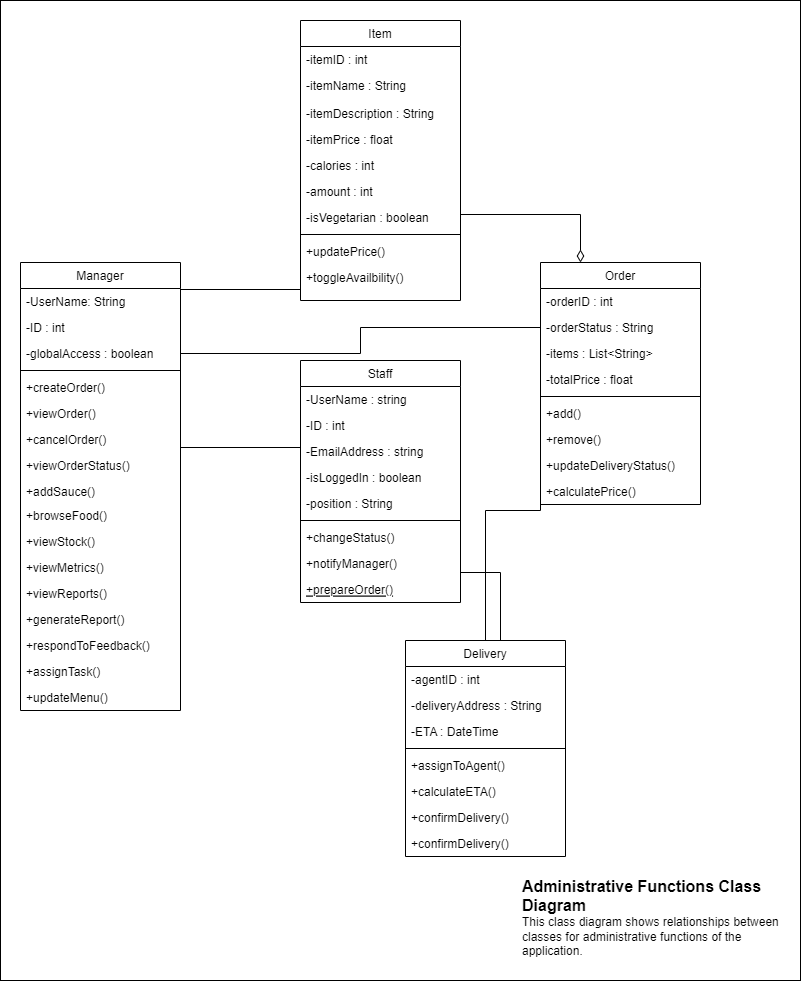

The diagram above was exported from draw.io. Its source (the exported page's mxGraphModel, read from the mxfile embedded in the PNG):
<mxGraphModel dx="1259" dy="702" grid="1" gridSize="10" guides="1" tooltips="1" connect="1" arrows="1" fold="1" page="1" pageScale="1" pageWidth="850" pageHeight="1100" math="0" shadow="0">
  <root>
    <mxCell id="0" />
    <mxCell id="1" parent="0" />
    <mxCell id="DCYQyIXnRQsyBFkvQH_R-66" value="" style="rounded=0;whiteSpace=wrap;html=1;" vertex="1" parent="1">
      <mxGeometry x="20" y="20" width="800" height="980" as="geometry" />
    </mxCell>
    <mxCell id="DCYQyIXnRQsyBFkvQH_R-1" value="Staff" style="swimlane;fontStyle=0;align=center;verticalAlign=top;childLayout=stackLayout;horizontal=1;startSize=26;horizontalStack=0;resizeParent=1;resizeLast=0;collapsible=1;marginBottom=0;rounded=0;shadow=0;strokeWidth=1;" vertex="1" parent="1">
      <mxGeometry x="320" y="380" width="160" height="242" as="geometry">
        <mxRectangle x="130" y="380" width="160" height="26" as="alternateBounds" />
      </mxGeometry>
    </mxCell>
    <mxCell id="DCYQyIXnRQsyBFkvQH_R-2" value="-UserName : string" style="text;align=left;verticalAlign=top;spacingLeft=4;spacingRight=4;overflow=hidden;rotatable=0;points=[[0,0.5],[1,0.5]];portConstraint=eastwest;" vertex="1" parent="DCYQyIXnRQsyBFkvQH_R-1">
      <mxGeometry y="26" width="160" height="26" as="geometry" />
    </mxCell>
    <mxCell id="DCYQyIXnRQsyBFkvQH_R-3" value="-ID : int" style="text;align=left;verticalAlign=top;spacingLeft=4;spacingRight=4;overflow=hidden;rotatable=0;points=[[0,0.5],[1,0.5]];portConstraint=eastwest;rounded=0;shadow=0;html=0;" vertex="1" parent="DCYQyIXnRQsyBFkvQH_R-1">
      <mxGeometry y="52" width="160" height="26" as="geometry" />
    </mxCell>
    <mxCell id="DCYQyIXnRQsyBFkvQH_R-4" value="-EmailAddress : string" style="text;align=left;verticalAlign=top;spacingLeft=4;spacingRight=4;overflow=hidden;rotatable=0;points=[[0,0.5],[1,0.5]];portConstraint=eastwest;" vertex="1" parent="DCYQyIXnRQsyBFkvQH_R-1">
      <mxGeometry y="78" width="160" height="26" as="geometry" />
    </mxCell>
    <mxCell id="DCYQyIXnRQsyBFkvQH_R-5" value="-isLoggedIn : boolean" style="text;align=left;verticalAlign=top;spacingLeft=4;spacingRight=4;overflow=hidden;rotatable=0;points=[[0,0.5],[1,0.5]];portConstraint=eastwest;" vertex="1" parent="DCYQyIXnRQsyBFkvQH_R-1">
      <mxGeometry y="104" width="160" height="26" as="geometry" />
    </mxCell>
    <mxCell id="DCYQyIXnRQsyBFkvQH_R-6" value="-position : String" style="text;align=left;verticalAlign=top;spacingLeft=4;spacingRight=4;overflow=hidden;rotatable=0;points=[[0,0.5],[1,0.5]];portConstraint=eastwest;" vertex="1" parent="DCYQyIXnRQsyBFkvQH_R-1">
      <mxGeometry y="130" width="160" height="26" as="geometry" />
    </mxCell>
    <mxCell id="DCYQyIXnRQsyBFkvQH_R-7" value="" style="line;html=1;strokeWidth=1;align=left;verticalAlign=middle;spacingTop=-1;spacingLeft=3;spacingRight=3;rotatable=0;labelPosition=right;points=[];portConstraint=eastwest;" vertex="1" parent="DCYQyIXnRQsyBFkvQH_R-1">
      <mxGeometry y="156" width="160" height="8" as="geometry" />
    </mxCell>
    <mxCell id="DCYQyIXnRQsyBFkvQH_R-9" value="+changeStatus()" style="text;align=left;verticalAlign=top;spacingLeft=4;spacingRight=4;overflow=hidden;rotatable=0;points=[[0,0.5],[1,0.5]];portConstraint=eastwest;" vertex="1" parent="DCYQyIXnRQsyBFkvQH_R-1">
      <mxGeometry y="164" width="160" height="26" as="geometry" />
    </mxCell>
    <mxCell id="DCYQyIXnRQsyBFkvQH_R-10" value="+notifyManager()" style="text;align=left;verticalAlign=top;spacingLeft=4;spacingRight=4;overflow=hidden;rotatable=0;points=[[0,0.5],[1,0.5]];portConstraint=eastwest;" vertex="1" parent="DCYQyIXnRQsyBFkvQH_R-1">
      <mxGeometry y="190" width="160" height="26" as="geometry" />
    </mxCell>
    <mxCell id="DCYQyIXnRQsyBFkvQH_R-8" value="+prepareOrder()" style="text;align=left;verticalAlign=top;spacingLeft=4;spacingRight=4;overflow=hidden;rotatable=0;points=[[0,0.5],[1,0.5]];portConstraint=eastwest;fontStyle=4" vertex="1" parent="DCYQyIXnRQsyBFkvQH_R-1">
      <mxGeometry y="216" width="160" height="26" as="geometry" />
    </mxCell>
    <mxCell id="DCYQyIXnRQsyBFkvQH_R-11" value="Order" style="swimlane;fontStyle=0;align=center;verticalAlign=top;childLayout=stackLayout;horizontal=1;startSize=26;horizontalStack=0;resizeParent=1;resizeLast=0;collapsible=1;marginBottom=0;rounded=0;shadow=0;strokeWidth=1;" vertex="1" parent="1">
      <mxGeometry x="560" y="282" width="160" height="242" as="geometry">
        <mxRectangle x="340" y="380" width="170" height="26" as="alternateBounds" />
      </mxGeometry>
    </mxCell>
    <mxCell id="DCYQyIXnRQsyBFkvQH_R-12" value="-orderID : int" style="text;align=left;verticalAlign=top;spacingLeft=4;spacingRight=4;overflow=hidden;rotatable=0;points=[[0,0.5],[1,0.5]];portConstraint=eastwest;" vertex="1" parent="DCYQyIXnRQsyBFkvQH_R-11">
      <mxGeometry y="26" width="160" height="26" as="geometry" />
    </mxCell>
    <mxCell id="DCYQyIXnRQsyBFkvQH_R-13" value="-orderStatus : String" style="text;align=left;verticalAlign=top;spacingLeft=4;spacingRight=4;overflow=hidden;rotatable=0;points=[[0,0.5],[1,0.5]];portConstraint=eastwest;" vertex="1" parent="DCYQyIXnRQsyBFkvQH_R-11">
      <mxGeometry y="52" width="160" height="26" as="geometry" />
    </mxCell>
    <mxCell id="DCYQyIXnRQsyBFkvQH_R-14" value="-items : List&lt;String&gt;" style="text;align=left;verticalAlign=top;spacingLeft=4;spacingRight=4;overflow=hidden;rotatable=0;points=[[0,0.5],[1,0.5]];portConstraint=eastwest;" vertex="1" parent="DCYQyIXnRQsyBFkvQH_R-11">
      <mxGeometry y="78" width="160" height="26" as="geometry" />
    </mxCell>
    <mxCell id="DCYQyIXnRQsyBFkvQH_R-15" value="-totalPrice : float" style="text;align=left;verticalAlign=top;spacingLeft=4;spacingRight=4;overflow=hidden;rotatable=0;points=[[0,0.5],[1,0.5]];portConstraint=eastwest;" vertex="1" parent="DCYQyIXnRQsyBFkvQH_R-11">
      <mxGeometry y="104" width="160" height="26" as="geometry" />
    </mxCell>
    <mxCell id="DCYQyIXnRQsyBFkvQH_R-16" value="" style="line;html=1;strokeWidth=1;align=left;verticalAlign=middle;spacingTop=-1;spacingLeft=3;spacingRight=3;rotatable=0;labelPosition=right;points=[];portConstraint=eastwest;" vertex="1" parent="DCYQyIXnRQsyBFkvQH_R-11">
      <mxGeometry y="130" width="160" height="8" as="geometry" />
    </mxCell>
    <mxCell id="DCYQyIXnRQsyBFkvQH_R-17" value="+add()" style="text;align=left;verticalAlign=top;spacingLeft=4;spacingRight=4;overflow=hidden;rotatable=0;points=[[0,0.5],[1,0.5]];portConstraint=eastwest;" vertex="1" parent="DCYQyIXnRQsyBFkvQH_R-11">
      <mxGeometry y="138" width="160" height="26" as="geometry" />
    </mxCell>
    <mxCell id="DCYQyIXnRQsyBFkvQH_R-18" value="+remove()" style="text;align=left;verticalAlign=top;spacingLeft=4;spacingRight=4;overflow=hidden;rotatable=0;points=[[0,0.5],[1,0.5]];portConstraint=eastwest;" vertex="1" parent="DCYQyIXnRQsyBFkvQH_R-11">
      <mxGeometry y="164" width="160" height="26" as="geometry" />
    </mxCell>
    <mxCell id="DCYQyIXnRQsyBFkvQH_R-19" value="+updateDeliveryStatus()" style="text;align=left;verticalAlign=top;spacingLeft=4;spacingRight=4;overflow=hidden;rotatable=0;points=[[0,0.5],[1,0.5]];portConstraint=eastwest;rounded=0;shadow=0;html=0;" vertex="1" parent="DCYQyIXnRQsyBFkvQH_R-11">
      <mxGeometry y="190" width="160" height="26" as="geometry" />
    </mxCell>
    <mxCell id="DCYQyIXnRQsyBFkvQH_R-20" value="+calculatePrice()" style="text;align=left;verticalAlign=top;spacingLeft=4;spacingRight=4;overflow=hidden;rotatable=0;points=[[0,0.5],[1,0.5]];portConstraint=eastwest;" vertex="1" parent="DCYQyIXnRQsyBFkvQH_R-11">
      <mxGeometry y="216" width="160" height="26" as="geometry" />
    </mxCell>
    <mxCell id="DCYQyIXnRQsyBFkvQH_R-21" value="Manager" style="swimlane;fontStyle=0;align=center;verticalAlign=top;childLayout=stackLayout;horizontal=1;startSize=26;horizontalStack=0;resizeParent=1;resizeLast=0;collapsible=1;marginBottom=0;rounded=0;shadow=0;strokeWidth=1;" vertex="1" parent="1">
      <mxGeometry x="40" y="282" width="160" height="448" as="geometry">
        <mxRectangle x="550" y="140" width="160" height="26" as="alternateBounds" />
      </mxGeometry>
    </mxCell>
    <mxCell id="DCYQyIXnRQsyBFkvQH_R-22" value="-UserName: String" style="text;align=left;verticalAlign=top;spacingLeft=4;spacingRight=4;overflow=hidden;rotatable=0;points=[[0,0.5],[1,0.5]];portConstraint=eastwest;" vertex="1" parent="DCYQyIXnRQsyBFkvQH_R-21">
      <mxGeometry y="26" width="160" height="26" as="geometry" />
    </mxCell>
    <mxCell id="DCYQyIXnRQsyBFkvQH_R-23" value="-ID : int" style="text;align=left;verticalAlign=top;spacingLeft=4;spacingRight=4;overflow=hidden;rotatable=0;points=[[0,0.5],[1,0.5]];portConstraint=eastwest;rounded=0;shadow=0;html=0;" vertex="1" parent="DCYQyIXnRQsyBFkvQH_R-21">
      <mxGeometry y="52" width="160" height="26" as="geometry" />
    </mxCell>
    <mxCell id="DCYQyIXnRQsyBFkvQH_R-24" value="-globalAccess : boolean" style="text;align=left;verticalAlign=top;spacingLeft=4;spacingRight=4;overflow=hidden;rotatable=0;points=[[0,0.5],[1,0.5]];portConstraint=eastwest;rounded=0;shadow=0;html=0;" vertex="1" parent="DCYQyIXnRQsyBFkvQH_R-21">
      <mxGeometry y="78" width="160" height="26" as="geometry" />
    </mxCell>
    <mxCell id="DCYQyIXnRQsyBFkvQH_R-25" value="" style="line;html=1;strokeWidth=1;align=left;verticalAlign=middle;spacingTop=-1;spacingLeft=3;spacingRight=3;rotatable=0;labelPosition=right;points=[];portConstraint=eastwest;" vertex="1" parent="DCYQyIXnRQsyBFkvQH_R-21">
      <mxGeometry y="104" width="160" height="8" as="geometry" />
    </mxCell>
    <mxCell id="DCYQyIXnRQsyBFkvQH_R-26" value="+createOrder()" style="text;align=left;verticalAlign=top;spacingLeft=4;spacingRight=4;overflow=hidden;rotatable=0;points=[[0,0.5],[1,0.5]];portConstraint=eastwest;" vertex="1" parent="DCYQyIXnRQsyBFkvQH_R-21">
      <mxGeometry y="112" width="160" height="26" as="geometry" />
    </mxCell>
    <mxCell id="DCYQyIXnRQsyBFkvQH_R-27" value="+viewOrder()" style="text;align=left;verticalAlign=top;spacingLeft=4;spacingRight=4;overflow=hidden;rotatable=0;points=[[0,0.5],[1,0.5]];portConstraint=eastwest;rounded=0;shadow=0;html=0;" vertex="1" parent="DCYQyIXnRQsyBFkvQH_R-21">
      <mxGeometry y="138" width="160" height="26" as="geometry" />
    </mxCell>
    <mxCell id="DCYQyIXnRQsyBFkvQH_R-28" value="+cancelOrder()" style="text;align=left;verticalAlign=top;spacingLeft=4;spacingRight=4;overflow=hidden;rotatable=0;points=[[0,0.5],[1,0.5]];portConstraint=eastwest;" vertex="1" parent="DCYQyIXnRQsyBFkvQH_R-21">
      <mxGeometry y="164" width="160" height="26" as="geometry" />
    </mxCell>
    <mxCell id="DCYQyIXnRQsyBFkvQH_R-29" value="+viewOrderStatus()" style="text;align=left;verticalAlign=top;spacingLeft=4;spacingRight=4;overflow=hidden;rotatable=0;points=[[0,0.5],[1,0.5]];portConstraint=eastwest;" vertex="1" parent="DCYQyIXnRQsyBFkvQH_R-21">
      <mxGeometry y="190" width="160" height="26" as="geometry" />
    </mxCell>
    <mxCell id="DCYQyIXnRQsyBFkvQH_R-30" value="+addSauce()" style="text;align=left;verticalAlign=top;spacingLeft=4;spacingRight=4;overflow=hidden;rotatable=0;points=[[0,0.5],[1,0.5]];portConstraint=eastwest;" vertex="1" parent="DCYQyIXnRQsyBFkvQH_R-21">
      <mxGeometry y="216" width="160" height="24" as="geometry" />
    </mxCell>
    <mxCell id="DCYQyIXnRQsyBFkvQH_R-31" value="+browseFood()" style="text;align=left;verticalAlign=top;spacingLeft=4;spacingRight=4;overflow=hidden;rotatable=0;points=[[0,0.5],[1,0.5]];portConstraint=eastwest;" vertex="1" parent="DCYQyIXnRQsyBFkvQH_R-21">
      <mxGeometry y="240" width="160" height="26" as="geometry" />
    </mxCell>
    <mxCell id="DCYQyIXnRQsyBFkvQH_R-32" value="+viewStock()" style="text;align=left;verticalAlign=top;spacingLeft=4;spacingRight=4;overflow=hidden;rotatable=0;points=[[0,0.5],[1,0.5]];portConstraint=eastwest;rounded=0;shadow=0;html=0;" vertex="1" parent="DCYQyIXnRQsyBFkvQH_R-21">
      <mxGeometry y="266" width="160" height="26" as="geometry" />
    </mxCell>
    <mxCell id="DCYQyIXnRQsyBFkvQH_R-33" value="+viewMetrics()" style="text;align=left;verticalAlign=top;spacingLeft=4;spacingRight=4;overflow=hidden;rotatable=0;points=[[0,0.5],[1,0.5]];portConstraint=eastwest;rounded=0;shadow=0;html=0;" vertex="1" parent="DCYQyIXnRQsyBFkvQH_R-21">
      <mxGeometry y="292" width="160" height="26" as="geometry" />
    </mxCell>
    <mxCell id="DCYQyIXnRQsyBFkvQH_R-34" value="+viewReports()" style="text;align=left;verticalAlign=top;spacingLeft=4;spacingRight=4;overflow=hidden;rotatable=0;points=[[0,0.5],[1,0.5]];portConstraint=eastwest;rounded=0;shadow=0;html=0;" vertex="1" parent="DCYQyIXnRQsyBFkvQH_R-21">
      <mxGeometry y="318" width="160" height="26" as="geometry" />
    </mxCell>
    <mxCell id="DCYQyIXnRQsyBFkvQH_R-35" value="+generateReport()" style="text;align=left;verticalAlign=top;spacingLeft=4;spacingRight=4;overflow=hidden;rotatable=0;points=[[0,0.5],[1,0.5]];portConstraint=eastwest;rounded=0;shadow=0;html=0;" vertex="1" parent="DCYQyIXnRQsyBFkvQH_R-21">
      <mxGeometry y="344" width="160" height="26" as="geometry" />
    </mxCell>
    <mxCell id="DCYQyIXnRQsyBFkvQH_R-36" value="+respondToFeedback()" style="text;align=left;verticalAlign=top;spacingLeft=4;spacingRight=4;overflow=hidden;rotatable=0;points=[[0,0.5],[1,0.5]];portConstraint=eastwest;rounded=0;shadow=0;html=0;" vertex="1" parent="DCYQyIXnRQsyBFkvQH_R-21">
      <mxGeometry y="370" width="160" height="26" as="geometry" />
    </mxCell>
    <mxCell id="DCYQyIXnRQsyBFkvQH_R-37" value="+assignTask()" style="text;align=left;verticalAlign=top;spacingLeft=4;spacingRight=4;overflow=hidden;rotatable=0;points=[[0,0.5],[1,0.5]];portConstraint=eastwest;rounded=0;shadow=0;html=0;" vertex="1" parent="DCYQyIXnRQsyBFkvQH_R-21">
      <mxGeometry y="396" width="160" height="26" as="geometry" />
    </mxCell>
    <mxCell id="DCYQyIXnRQsyBFkvQH_R-38" value="+updateMenu()" style="text;align=left;verticalAlign=top;spacingLeft=4;spacingRight=4;overflow=hidden;rotatable=0;points=[[0,0.5],[1,0.5]];portConstraint=eastwest;rounded=0;shadow=0;html=0;" vertex="1" parent="DCYQyIXnRQsyBFkvQH_R-21">
      <mxGeometry y="422" width="160" height="26" as="geometry" />
    </mxCell>
    <mxCell id="DCYQyIXnRQsyBFkvQH_R-39" value="Item" style="swimlane;fontStyle=0;align=center;verticalAlign=top;childLayout=stackLayout;horizontal=1;startSize=26;horizontalStack=0;resizeParent=1;resizeLast=0;collapsible=1;marginBottom=0;rounded=0;shadow=0;strokeWidth=1;" vertex="1" parent="1">
      <mxGeometry x="320" y="40" width="160" height="280" as="geometry">
        <mxRectangle x="340" y="380" width="170" height="26" as="alternateBounds" />
      </mxGeometry>
    </mxCell>
    <mxCell id="DCYQyIXnRQsyBFkvQH_R-40" value="-itemID : int" style="text;align=left;verticalAlign=top;spacingLeft=4;spacingRight=4;overflow=hidden;rotatable=0;points=[[0,0.5],[1,0.5]];portConstraint=eastwest;" vertex="1" parent="DCYQyIXnRQsyBFkvQH_R-39">
      <mxGeometry y="26" width="160" height="26" as="geometry" />
    </mxCell>
    <mxCell id="DCYQyIXnRQsyBFkvQH_R-41" value="-itemName : String" style="text;align=left;verticalAlign=top;spacingLeft=4;spacingRight=4;overflow=hidden;rotatable=0;points=[[0,0.5],[1,0.5]];portConstraint=eastwest;" vertex="1" parent="DCYQyIXnRQsyBFkvQH_R-39">
      <mxGeometry y="52" width="160" height="28" as="geometry" />
    </mxCell>
    <mxCell id="DCYQyIXnRQsyBFkvQH_R-42" value="-itemDescription : String" style="text;align=left;verticalAlign=top;spacingLeft=4;spacingRight=4;overflow=hidden;rotatable=0;points=[[0,0.5],[1,0.5]];portConstraint=eastwest;" vertex="1" parent="DCYQyIXnRQsyBFkvQH_R-39">
      <mxGeometry y="80" width="160" height="26" as="geometry" />
    </mxCell>
    <mxCell id="DCYQyIXnRQsyBFkvQH_R-43" value="-itemPrice : float" style="text;align=left;verticalAlign=top;spacingLeft=4;spacingRight=4;overflow=hidden;rotatable=0;points=[[0,0.5],[1,0.5]];portConstraint=eastwest;" vertex="1" parent="DCYQyIXnRQsyBFkvQH_R-39">
      <mxGeometry y="106" width="160" height="26" as="geometry" />
    </mxCell>
    <mxCell id="DCYQyIXnRQsyBFkvQH_R-44" value="-calories : int" style="text;align=left;verticalAlign=top;spacingLeft=4;spacingRight=4;overflow=hidden;rotatable=0;points=[[0,0.5],[1,0.5]];portConstraint=eastwest;" vertex="1" parent="DCYQyIXnRQsyBFkvQH_R-39">
      <mxGeometry y="132" width="160" height="26" as="geometry" />
    </mxCell>
    <mxCell id="DCYQyIXnRQsyBFkvQH_R-45" value="-amount : int" style="text;align=left;verticalAlign=top;spacingLeft=4;spacingRight=4;overflow=hidden;rotatable=0;points=[[0,0.5],[1,0.5]];portConstraint=eastwest;" vertex="1" parent="DCYQyIXnRQsyBFkvQH_R-39">
      <mxGeometry y="158" width="160" height="26" as="geometry" />
    </mxCell>
    <mxCell id="DCYQyIXnRQsyBFkvQH_R-46" value="-isVegetarian : boolean" style="text;align=left;verticalAlign=top;spacingLeft=4;spacingRight=4;overflow=hidden;rotatable=0;points=[[0,0.5],[1,0.5]];portConstraint=eastwest;" vertex="1" parent="DCYQyIXnRQsyBFkvQH_R-39">
      <mxGeometry y="184" width="160" height="26" as="geometry" />
    </mxCell>
    <mxCell id="DCYQyIXnRQsyBFkvQH_R-47" value="" style="line;html=1;strokeWidth=1;align=left;verticalAlign=middle;spacingTop=-1;spacingLeft=3;spacingRight=3;rotatable=0;labelPosition=right;points=[];portConstraint=eastwest;" vertex="1" parent="DCYQyIXnRQsyBFkvQH_R-39">
      <mxGeometry y="210" width="160" height="8" as="geometry" />
    </mxCell>
    <mxCell id="DCYQyIXnRQsyBFkvQH_R-48" value="+updatePrice()" style="text;align=left;verticalAlign=top;spacingLeft=4;spacingRight=4;overflow=hidden;rotatable=0;points=[[0,0.5],[1,0.5]];portConstraint=eastwest;" vertex="1" parent="DCYQyIXnRQsyBFkvQH_R-39">
      <mxGeometry y="218" width="160" height="26" as="geometry" />
    </mxCell>
    <mxCell id="DCYQyIXnRQsyBFkvQH_R-49" value="+toggleAvailbility()" style="text;align=left;verticalAlign=top;spacingLeft=4;spacingRight=4;overflow=hidden;rotatable=0;points=[[0,0.5],[1,0.5]];portConstraint=eastwest;" vertex="1" parent="DCYQyIXnRQsyBFkvQH_R-39">
      <mxGeometry y="244" width="160" height="26" as="geometry" />
    </mxCell>
    <mxCell id="DCYQyIXnRQsyBFkvQH_R-50" value="Delivery" style="swimlane;fontStyle=0;align=center;verticalAlign=top;childLayout=stackLayout;horizontal=1;startSize=26;horizontalStack=0;resizeParent=1;resizeLast=0;collapsible=1;marginBottom=0;rounded=0;shadow=0;strokeWidth=1;" vertex="1" parent="1">
      <mxGeometry x="425" y="660" width="160" height="216" as="geometry">
        <mxRectangle x="340" y="380" width="170" height="26" as="alternateBounds" />
      </mxGeometry>
    </mxCell>
    <mxCell id="DCYQyIXnRQsyBFkvQH_R-51" value="-agentID : int" style="text;align=left;verticalAlign=top;spacingLeft=4;spacingRight=4;overflow=hidden;rotatable=0;points=[[0,0.5],[1,0.5]];portConstraint=eastwest;" vertex="1" parent="DCYQyIXnRQsyBFkvQH_R-50">
      <mxGeometry y="26" width="160" height="26" as="geometry" />
    </mxCell>
    <mxCell id="DCYQyIXnRQsyBFkvQH_R-52" value="-deliveryAddress : String" style="text;align=left;verticalAlign=top;spacingLeft=4;spacingRight=4;overflow=hidden;rotatable=0;points=[[0,0.5],[1,0.5]];portConstraint=eastwest;" vertex="1" parent="DCYQyIXnRQsyBFkvQH_R-50">
      <mxGeometry y="52" width="160" height="26" as="geometry" />
    </mxCell>
    <mxCell id="DCYQyIXnRQsyBFkvQH_R-53" value="-ETA : DateTime" style="text;align=left;verticalAlign=top;spacingLeft=4;spacingRight=4;overflow=hidden;rotatable=0;points=[[0,0.5],[1,0.5]];portConstraint=eastwest;" vertex="1" parent="DCYQyIXnRQsyBFkvQH_R-50">
      <mxGeometry y="78" width="160" height="26" as="geometry" />
    </mxCell>
    <mxCell id="DCYQyIXnRQsyBFkvQH_R-54" value="" style="line;html=1;strokeWidth=1;align=left;verticalAlign=middle;spacingTop=-1;spacingLeft=3;spacingRight=3;rotatable=0;labelPosition=right;points=[];portConstraint=eastwest;" vertex="1" parent="DCYQyIXnRQsyBFkvQH_R-50">
      <mxGeometry y="104" width="160" height="8" as="geometry" />
    </mxCell>
    <mxCell id="DCYQyIXnRQsyBFkvQH_R-55" value="+assignToAgent()" style="text;align=left;verticalAlign=top;spacingLeft=4;spacingRight=4;overflow=hidden;rotatable=0;points=[[0,0.5],[1,0.5]];portConstraint=eastwest;" vertex="1" parent="DCYQyIXnRQsyBFkvQH_R-50">
      <mxGeometry y="112" width="160" height="26" as="geometry" />
    </mxCell>
    <mxCell id="DCYQyIXnRQsyBFkvQH_R-56" value="+calculateETA()" style="text;align=left;verticalAlign=top;spacingLeft=4;spacingRight=4;overflow=hidden;rotatable=0;points=[[0,0.5],[1,0.5]];portConstraint=eastwest;" vertex="1" parent="DCYQyIXnRQsyBFkvQH_R-50">
      <mxGeometry y="138" width="160" height="26" as="geometry" />
    </mxCell>
    <mxCell id="DCYQyIXnRQsyBFkvQH_R-57" value="+confirmDelivery()" style="text;align=left;verticalAlign=top;spacingLeft=4;spacingRight=4;overflow=hidden;rotatable=0;points=[[0,0.5],[1,0.5]];portConstraint=eastwest;" vertex="1" parent="DCYQyIXnRQsyBFkvQH_R-50">
      <mxGeometry y="164" width="160" height="26" as="geometry" />
    </mxCell>
    <mxCell id="DCYQyIXnRQsyBFkvQH_R-58" value="+confirmDelivery()" style="text;align=left;verticalAlign=top;spacingLeft=4;spacingRight=4;overflow=hidden;rotatable=0;points=[[0,0.5],[1,0.5]];portConstraint=eastwest;" vertex="1" parent="DCYQyIXnRQsyBFkvQH_R-50">
      <mxGeometry y="190" width="160" height="26" as="geometry" />
    </mxCell>
    <mxCell id="DCYQyIXnRQsyBFkvQH_R-59" value="" style="edgeStyle=elbowEdgeStyle;html=1;endArrow=none;elbow=vertical;rounded=0;exitX=1;exitY=0.5;exitDx=0;exitDy=0;entryX=0;entryY=0.5;entryDx=0;entryDy=0;" edge="1" parent="1" source="DCYQyIXnRQsyBFkvQH_R-24" target="DCYQyIXnRQsyBFkvQH_R-13">
      <mxGeometry width="160" relative="1" as="geometry">
        <mxPoint x="200" y="350" as="sourcePoint" />
        <mxPoint x="360" y="350" as="targetPoint" />
      </mxGeometry>
    </mxCell>
    <mxCell id="DCYQyIXnRQsyBFkvQH_R-60" value="" style="edgeStyle=elbowEdgeStyle;html=1;endArrow=none;elbow=vertical;rounded=0;exitX=1;exitY=0.5;exitDx=0;exitDy=0;entryX=0;entryY=0.5;entryDx=0;entryDy=0;" edge="1" parent="1">
      <mxGeometry width="160" relative="1" as="geometry">
        <mxPoint x="200" y="474" as="sourcePoint" />
        <mxPoint x="320" y="460" as="targetPoint" />
      </mxGeometry>
    </mxCell>
    <mxCell id="DCYQyIXnRQsyBFkvQH_R-62" value="" style="html=1;startArrow=diamondThin;startFill=0;edgeStyle=elbowEdgeStyle;elbow=vertical;startSize=10;endArrow=none;endFill=0;rounded=0;exitX=0.25;exitY=0;exitDx=0;exitDy=0;entryX=1;entryY=0.5;entryDx=0;entryDy=0;" edge="1" parent="1" source="DCYQyIXnRQsyBFkvQH_R-11" target="DCYQyIXnRQsyBFkvQH_R-44">
      <mxGeometry width="160" relative="1" as="geometry">
        <mxPoint x="330" y="380" as="sourcePoint" />
        <mxPoint x="490" y="380" as="targetPoint" />
      </mxGeometry>
    </mxCell>
    <mxCell id="DCYQyIXnRQsyBFkvQH_R-63" value="" style="edgeStyle=elbowEdgeStyle;html=1;endArrow=none;elbow=vertical;rounded=0;exitX=0.5;exitY=0;exitDx=0;exitDy=0;entryX=0;entryY=0.5;entryDx=0;entryDy=0;" edge="1" parent="1" source="DCYQyIXnRQsyBFkvQH_R-50" target="DCYQyIXnRQsyBFkvQH_R-20">
      <mxGeometry width="160" relative="1" as="geometry">
        <mxPoint x="540" y="622" as="sourcePoint" />
        <mxPoint x="660" y="608" as="targetPoint" />
        <Array as="points">
          <mxPoint x="520" y="530" />
        </Array>
      </mxGeometry>
    </mxCell>
    <mxCell id="DCYQyIXnRQsyBFkvQH_R-64" value="" style="edgeStyle=elbowEdgeStyle;html=1;endArrow=none;elbow=vertical;rounded=0;exitX=0.5;exitY=0;exitDx=0;exitDy=0;entryX=1;entryY=0.5;entryDx=0;entryDy=0;" edge="1" parent="1" target="DCYQyIXnRQsyBFkvQH_R-6">
      <mxGeometry width="160" relative="1" as="geometry">
        <mxPoint x="520" y="660" as="sourcePoint" />
        <mxPoint x="575" y="511" as="targetPoint" />
        <Array as="points" />
      </mxGeometry>
    </mxCell>
    <mxCell id="DCYQyIXnRQsyBFkvQH_R-65" value="" style="edgeStyle=elbowEdgeStyle;html=1;endArrow=none;elbow=vertical;rounded=0;exitX=1;exitY=0.5;exitDx=0;exitDy=0;entryX=0;entryY=0.5;entryDx=0;entryDy=0;" edge="1" parent="1" source="DCYQyIXnRQsyBFkvQH_R-23" target="DCYQyIXnRQsyBFkvQH_R-48">
      <mxGeometry width="160" relative="1" as="geometry">
        <mxPoint x="220" y="344" as="sourcePoint" />
        <mxPoint x="340" y="330" as="targetPoint" />
      </mxGeometry>
    </mxCell>
    <object placeholders="1" c4Name="Administrative Functions Class Diagram" c4Type="" c4Description="This class diagram shows relationships between classes for administrative functions of the application. " label="&lt;font style=&quot;font-size: 16px&quot;&gt;&lt;b&gt;&lt;div style=&quot;text-align: left&quot;&gt;%c4Name%&lt;/div&gt;&lt;/b&gt;&lt;/font&gt;&lt;div style=&quot;text-align: left&quot;&gt;%c4Description%&lt;/div&gt;" id="DCYQyIXnRQsyBFkvQH_R-67">
      <mxCell style="text;html=1;strokeColor=none;fillColor=none;align=left;verticalAlign=top;whiteSpace=wrap;rounded=0;metaEdit=1;allowArrows=0;resizable=1;rotatable=0;connectable=0;recursiveResize=0;expand=0;pointerEvents=0;points=[[0.25,0,0],[0.5,0,0],[0.75,0,0],[1,0.25,0],[1,0.5,0],[1,0.75,0],[0.75,1,0],[0.5,1,0],[0.25,1,0],[0,0.75,0],[0,0.5,0],[0,0.25,0]];" vertex="1" parent="1">
        <mxGeometry x="540" y="890" width="260" height="40" as="geometry" />
      </mxCell>
    </object>
  </root>
</mxGraphModel>